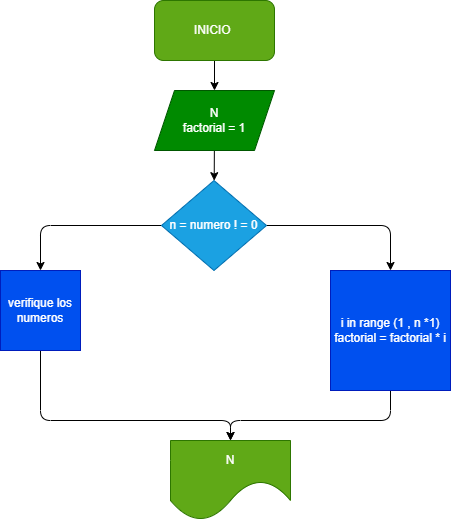

The diagram above was exported from draw.io. Its source (the exported page's mxGraphModel, read from the mxfile embedded in the PNG):
<mxGraphModel dx="664" dy="553" grid="1" gridSize="10" guides="1" tooltips="1" connect="1" arrows="1" fold="1" page="1" pageScale="1" pageWidth="827" pageHeight="1169" math="0" shadow="0">
  <root>
    <mxCell id="0" />
    <mxCell id="1" parent="0" />
    <mxCell id="5" value="" style="edgeStyle=none;html=1;" edge="1" parent="1" source="2" target="3">
      <mxGeometry relative="1" as="geometry" />
    </mxCell>
    <mxCell id="2" value="INICIO&amp;nbsp;" style="rounded=1;whiteSpace=wrap;html=1;fillColor=#60a917;fontColor=#ffffff;strokeColor=#2D7600;" vertex="1" parent="1">
      <mxGeometry x="354" y="20" width="120" height="60" as="geometry" />
    </mxCell>
    <mxCell id="6" value="" style="edgeStyle=none;html=1;" edge="1" parent="1" source="3" target="4">
      <mxGeometry relative="1" as="geometry" />
    </mxCell>
    <mxCell id="3" value="N&lt;br&gt;factorial = 1" style="shape=parallelogram;perimeter=parallelogramPerimeter;whiteSpace=wrap;html=1;fixedSize=1;fillColor=#008a00;fontColor=#ffffff;strokeColor=#005700;" vertex="1" parent="1">
      <mxGeometry x="354" y="110" width="120" height="60" as="geometry" />
    </mxCell>
    <mxCell id="9" style="edgeStyle=none;html=1;exitX=0;exitY=0.5;exitDx=0;exitDy=0;entryX=0.5;entryY=0;entryDx=0;entryDy=0;" edge="1" parent="1" source="4">
      <mxGeometry relative="1" as="geometry">
        <mxPoint x="240" y="290" as="targetPoint" />
        <Array as="points">
          <mxPoint x="240" y="245" />
        </Array>
      </mxGeometry>
    </mxCell>
    <mxCell id="10" style="edgeStyle=none;html=1;exitX=1;exitY=0.5;exitDx=0;exitDy=0;entryX=0.5;entryY=0;entryDx=0;entryDy=0;" edge="1" parent="1" source="4" target="8">
      <mxGeometry relative="1" as="geometry">
        <Array as="points">
          <mxPoint x="590" y="245" />
        </Array>
      </mxGeometry>
    </mxCell>
    <mxCell id="4" value="n = numero ! = 0" style="rhombus;whiteSpace=wrap;html=1;fillColor=#1ba1e2;fontColor=#ffffff;strokeColor=#006EAF;" vertex="1" parent="1">
      <mxGeometry x="361" y="200" width="105" height="90" as="geometry" />
    </mxCell>
    <mxCell id="15" style="edgeStyle=none;html=1;exitX=0.5;exitY=1;exitDx=0;exitDy=0;entryX=0.5;entryY=0;entryDx=0;entryDy=0;" edge="1" parent="1" source="8" target="13">
      <mxGeometry relative="1" as="geometry">
        <mxPoint x="430" y="440" as="targetPoint" />
        <Array as="points">
          <mxPoint x="590" y="440" />
          <mxPoint x="430" y="440" />
        </Array>
      </mxGeometry>
    </mxCell>
    <mxCell id="8" value="i in range (1 , n *1)&lt;br&gt;factorial = factorial * i" style="whiteSpace=wrap;html=1;aspect=fixed;fillColor=#0050ef;fontColor=#ffffff;strokeColor=#001DBC;" vertex="1" parent="1">
      <mxGeometry x="530" y="290" width="120" height="120" as="geometry" />
    </mxCell>
    <mxCell id="14" style="edgeStyle=none;html=1;exitX=0.5;exitY=1;exitDx=0;exitDy=0;entryX=0.5;entryY=0;entryDx=0;entryDy=0;" edge="1" parent="1" source="12" target="13">
      <mxGeometry relative="1" as="geometry">
        <Array as="points">
          <mxPoint x="240" y="440" />
          <mxPoint x="430" y="440" />
        </Array>
      </mxGeometry>
    </mxCell>
    <mxCell id="12" value="verifique los numeros" style="whiteSpace=wrap;html=1;aspect=fixed;fillColor=#0050ef;fontColor=#ffffff;strokeColor=#001DBC;" vertex="1" parent="1">
      <mxGeometry x="200" y="290" width="80" height="80" as="geometry" />
    </mxCell>
    <mxCell id="13" value="N" style="shape=document;whiteSpace=wrap;html=1;boundedLbl=1;size=0.5;fillColor=#60a917;fontColor=#ffffff;strokeColor=#2D7600;" vertex="1" parent="1">
      <mxGeometry x="370" y="460" width="120" height="80" as="geometry" />
    </mxCell>
  </root>
</mxGraphModel>